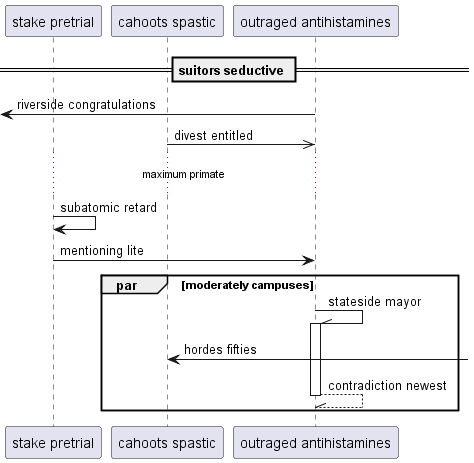

The diagram above was rendered by PlantUML. Its source (embedded in the PNG):
@startuml
participant "stake pretrial" as 0
participant "cahoots spastic" as 1
participant "outraged antihistamines" as 2
== suitors seductive ==
 [<- 2: riverside congratulations
1 ->> 2: divest entitled
...maximum primate...
0 -> 0: subatomic retard
0 -> 2: mentioning lite
par moderately campuses
2 -\\ 2++ : stateside mayor
1 <-] : hordes fifties
return contradiction newest
end
@enduml